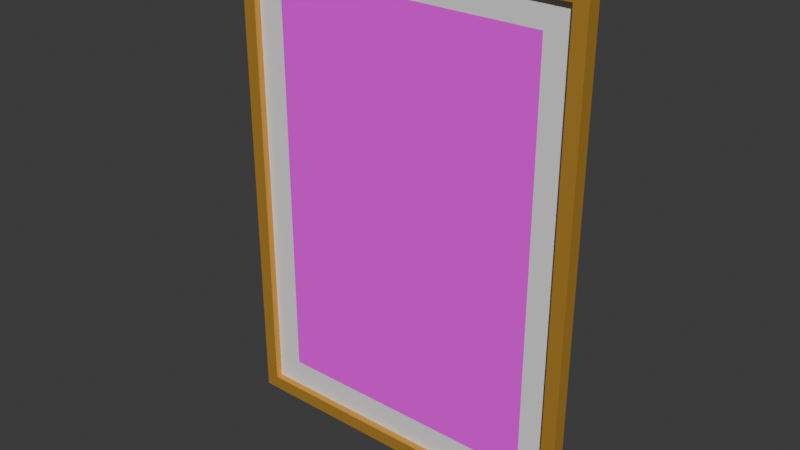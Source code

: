 # Source: frame.blend  (saved by Blender 4.2.66; exported with 4.5.12 LTS)
import bpy
from mathutils import Matrix  # noqa: F401  (used for matrix-valued properties, if any)

bpy.ops.wm.read_factory_settings(use_empty=True)
scene = bpy.context.scene
scene.name = 'Scene'

# ---- collections
col_collection = bpy.data.collections.new('Collection'); scene.collection.children.link(col_collection)

# ---- images (referenced by path relative to the original .blend; pixels are not part of the script)
import os
ASSET_DIR = os.environ.get("B2B_ASSET_DIR", "")  # directory of the original .blend (textures are referenced by path, not embedded)
HERE = os.path.dirname(os.path.abspath(__file__))  # packed textures are extracted next to this script under _unpacked/

def load_image(name, relpath, width, height, colorspace="sRGB"):
    """Load a texture the original file referenced (path relative to the .blend, or extracted next to this script)."""
    p = next((c for c in (os.path.join(HERE, relpath), os.path.join(ASSET_DIR, relpath)) if relpath and os.path.exists(c)), "")
    if p:
        img = bpy.data.images.load(p, check_existing=True)
        img.name = name
    else:  # same state as the original file: an image datablock whose file is absent (Cycles renders it pink)
        img = bpy.data.images.new(name, width, height)
        img.source = "FILE"
        img.filepath = "//" + (relpath or name)
    img.colorspace_settings.name = colorspace
    return img
img_enzo_degraeve_dssn6lgdphe_unsplash_jpg = load_image('enzo-degraeve-DsSN6lgDPHE-unsplash.jpg', 'enzo-degraeve-DsSN6lgDPHE-unsplash.jpg', 1024, 1024, 'sRGB')

# ---- materials (node trees are filled in below, after node groups)
mat_image = bpy.data.materials.new('Image')
mat_background = bpy.data.materials.new('Background')
mat_frame = bpy.data.materials.new('Frame')

# ---- material node trees
mat_image.use_nodes = True; mat_image.node_tree.nodes.clear()
_N = mat_image.node_tree.nodes; _L = mat_image.node_tree.links
n0 = _N.new('ShaderNodeBsdfPrincipled'); n0.name = 'Principled BSDF'; n0.location = (10, 300)
n0.inputs[2].default_value = 1.0
n1 = _N.new('ShaderNodeOutputMaterial'); n1.name = 'Material Output'; n1.location = (300, 300)
n2 = _N.new('ShaderNodeTexImage'); n2.name = 'Image Texture'; n2.location = (-460, -15)
n2.image = img_enzo_degraeve_dssn6lgdphe_unsplash_jpg
_L.new(n0.outputs[0], n1.inputs[0])
_L.new(n2.outputs[0], n0.inputs[0])
n1.is_active_output = True
mat_background.use_nodes = True; mat_background.node_tree.nodes.clear()
_N = mat_background.node_tree.nodes; _L = mat_background.node_tree.links
n0 = _N.new('ShaderNodeBsdfPrincipled'); n0.name = 'Principled BSDF'; n0.location = (10, 300)
n0.inputs[2].default_value = 1.0
n1 = _N.new('ShaderNodeOutputMaterial'); n1.name = 'Material Output'; n1.location = (300, 300)
_L.new(n0.outputs[0], n1.inputs[0])
n1.is_active_output = True
mat_frame.use_nodes = True; mat_frame.node_tree.nodes.clear()
_N = mat_frame.node_tree.nodes; _L = mat_frame.node_tree.links
n0 = _N.new('ShaderNodeBsdfPrincipled'); n0.name = 'Principled BSDF'; n0.location = (10, 300)
n0.inputs[0].default_value = (0.8004, 0.4439, 0.06929, 1.0)
n0.inputs[1].default_value = 0.7063
n0.inputs[2].default_value = 0.619
n1 = _N.new('ShaderNodeOutputMaterial'); n1.name = 'Material Output'; n1.location = (300, 300)
_L.new(n0.outputs[0], n1.inputs[0])
n1.is_active_output = True

# ---- world
world_world = bpy.data.worlds.new('World'); scene.world = world_world
world_world.use_nodes = True; world_world.node_tree.nodes.clear()
_N = world_world.node_tree.nodes; _L = world_world.node_tree.links
n0 = _N.new('ShaderNodeOutputWorld'); n0.name = 'World Output'; n0.location = (300, 300)
n1 = _N.new('ShaderNodeBackground'); n1.name = 'Background'; n1.location = (10, 300)
n1.inputs[0].default_value = (0.05088, 0.05088, 0.05088, 1.0)
_L.new(n1.outputs[0], n0.inputs[0])
n0.is_active_output = True
world_world.color = (0.05088, 0.05088, 0.05088)
world_world.sun_shadow_jitter_overblur = 0.0

# ---- meshes
me_plane = bpy.data.meshes.new('Plane')
me_plane.from_pydata([(-1.0, -1.0, 0.0), (1.0, -1.0, 0.0), (-1.0, 1.0, 0.0), (1.0, 1.0, 0.0)], [], [(0, 1, 3, 2)])
_uv = me_plane.uv_layers.new(name='UVMap')
_uv.uv.foreach_set('vector', [0.0, 0.0, 1.0, 0.0, 1.0, 1.0, 0.0, 1.0])
me_plane.materials.append(mat_image)
me_plane.update()
me_plane_001 = bpy.data.meshes.new('Plane.001')
me_plane_001.from_pydata([(-1.0, -1.0, 0.0), (1.0, -1.0, 0.0), (-1.0, 1.0, 0.0), (1.0, 1.0, 0.0)], [], [(0, 1, 3, 2)])
_uv = me_plane_001.uv_layers.new(name='UVMap')
_uv.uv.foreach_set('vector', [0.0, 0.0, 1.0, 0.0, 1.0, 1.0, 0.0, 1.0])
me_plane_001.materials.append(mat_background)
me_plane_001.update()
me_cube_002 = bpy.data.meshes.new('Cube.002')
me_cube_002.from_pydata([(-1.0, -1.0, -1.0), (-1.0, -1.0, 1.0), (-1.0, 1.0, -1.0), (-1.0, 1.0, 1.0), (1.0, -1.0, -1.0), (1.0, -1.0, 1.0), (1.0, 1.0, -1.0), (1.0, 1.0, 1.0), (0.9231, 1.0, -1.0), (-0.9231, 1.0, -1.0), (-0.9231, 1.0, 1.0), (0.9231, 1.0, 1.0), (-0.9231, -1.0, -1.0), (0.9231, -1.0, -1.0), (0.9231, -1.0, 1.0), (-0.9231, -1.0, 1.0), (-1.0, -1.0, -0.9444), (-1.0, -1.0, 0.9444), (-1.0, 1.0, 0.9444), (-1.0, 1.0, -0.9444), (1.0, 1.0, 0.9444), (1.0, 1.0, -0.9444), (1.0, -1.0, 0.9444), (1.0, -1.0, -0.9444), (0.9231, -1.0, 0.9444), (0.9231, -1.0, -0.9444), (-0.9231, -1.0, 0.9444), (-0.9231, -1.0, -0.9444), (-0.9231, 1.0, -0.9444), (-0.9231, 1.0, 0.9444), (0.9231, 1.0, -0.9444), (0.9231, 1.0, 0.9444)], [], [(17, 1, 3, 18), (20, 7, 5, 22), (26, 15, 1, 17), (8, 6, 4, 13), (10, 3, 1, 15), (7, 11, 14, 5), (11, 10, 15, 14), (2, 9, 12, 0), (9, 8, 13, 12), (22, 5, 14, 24), (24, 14, 15, 26), (27, 25, 30, 28), (25, 24, 31, 30), (13, 25, 27, 12), (24, 26, 29, 31), (4, 23, 25, 13), (23, 22, 24, 25), (12, 27, 16, 0), (27, 26, 17, 16), (6, 21, 23, 4), (21, 20, 22, 23), (26, 27, 28, 29), (30, 31, 29, 28), (0, 16, 19, 2), (16, 17, 18, 19)])
_uv = me_cube_002.uv_layers.new(name='UVMap')
_uv.uv.foreach_set('vector', [0.5417, 0.0, 0.625, 0.0, 0.625, 0.25, 0.5417, 0.25, 0.5417, 0.5, 0.625, 0.5, 0.625, 0.75, 0.5417, 0.75, 0.5417, 0.9167, 0.625, 0.9167, 0.625, 1.0, 0.5417, 1.0, 0.2917, 0.5, 0.375, 0.5, 0.375, 0.75, 0.2917, 0.75, 0.7917, 0.5, 0.875, 0.5, 0.875, 0.75, 0.7917, 0.75, 0.625, 0.5, 0.7083, 0.5, 0.7083, 0.75, 0.625, 0.75, 0.7083, 0.5, 0.7917, 0.5, 0.7917, 0.75, 0.7083, 0.75, 0.125, 0.5, 0.2083, 0.5, 0.2083, 0.75, 0.125, 0.75, 0.2083, 0.5, 0.2917, 0.5, 0.2917, 0.75, 0.2083, 0.75, 0.5417, 0.75, 0.625, 0.75, 0.625, 0.8333, 0.5417, 0.8333, 0.5417, 0.8333, 0.625, 0.8333, 0.625, 0.9167, 0.5417, 0.9167, 0.4583, 0.9167, 0.4583, 0.8333, 0.4583, 0.8333, 0.4583, 0.9167, 0.4583, 0.8333, 0.5417, 0.8333, 0.5417, 0.8333, 0.4583, 0.8333, 0.375, 0.8333, 0.4583, 0.8333, 0.4583, 0.9167, 0.375, 0.9167, 0.5417, 0.8333, 0.5417, 0.9167, 0.5417, 0.9167, 0.5417, 0.8333, 0.375, 0.75, 0.4583, 0.75, 0.4583, 0.8333, 0.375, 0.8333, 0.4583, 0.75, 0.5417, 0.75, 0.5417, 0.8333, 0.4583, 0.8333, 0.375, 0.9167, 0.4583, 0.9167, 0.4583, 1.0, 0.375, 1.0, 0.4583, 0.9167, 0.5417, 0.9167, 0.5417, 1.0, 0.4583, 1.0, 0.375, 0.5, 0.4583, 0.5, 0.4583, 0.75, 0.375, 0.75, 0.4583, 0.5, 0.5417, 0.5, 0.5417, 0.75, 0.4583, 0.75, 0.5417, 0.9167, 0.4583, 0.9167, 0.4583, 0.9167, 0.5417, 0.9167, 0.4583, 0.8333, 0.5417, 0.8333, 0.5417, 0.9167, 0.4583, 0.9167, 0.375, 0.0, 0.4583, 0.0, 0.4583, 0.25, 0.375, 0.25, 0.4583, 0.0, 0.5417, 0.0, 0.5417, 0.25, 0.4583, 0.25])
me_cube_002.materials.append(mat_frame)
me_cube_002.update()

# ---- objects
ob_image = bpy.data.objects.new('Image', me_plane)
ob_background = bpy.data.objects.new('Background', me_plane_001)
ob_frame = bpy.data.objects.new('Frame', me_cube_002)

# ---- transforms, parenting, visibility, modifiers, constraints
ob_image.location = (0.0, 0.0, 0.0)
ob_image.rotation_euler = (1.571, 0.0, 0.0)
ob_image.scale = (1.0, 1.5, 1.0)
ob_background.location = (0.0, 0.001, 0.0)
ob_background.rotation_euler = (1.571, 0.0, 0.0)
ob_background.scale = (1.2, 1.7, 1.0)
ob_frame.location = (0.0, 0.0, 0.0)
ob_frame.scale = (1.3, 0.05, 1.8)

# ---- collection membership
col_collection.objects.link(ob_image)
col_collection.objects.link(ob_background)
col_collection.objects.link(ob_frame)

# ---- scene / render settings (as saved in the file)
scene.frame_start = 1; scene.frame_end = 250; scene.frame_set(1)
scene.render.engine = 'BLENDER_EEVEE_NEXT'
bpy.context.view_layer.update()

# ---- added for rendering (the .blend has no active camera and no usable light): camera, sun
cam_auto = bpy.data.cameras.new('AutoCamera')
cam_auto.lens = 50.0
cam_auto.sensor_width = 36.0
cam_auto.clip_end = 1000.0
ob_auto_camera = bpy.data.objects.new('AutoCamera', cam_auto)
scene.collection.objects.link(ob_auto_camera)
ob_auto_camera.location = (4.10971, -4.93165, 3.28776)
ob_auto_camera.rotation_euler = (1.09748, -7.21219e-08, 0.694738)
scene.camera = ob_auto_camera
light_auto_sun = bpy.data.lights.new('AutoSun', 'SUN')
light_auto_sun.energy = 3.0
light_auto_sun.angle = 0.0523599
ob_auto_sun = bpy.data.objects.new('AutoSun', light_auto_sun)
scene.collection.objects.link(ob_auto_sun)
ob_auto_sun.rotation_euler = (0.872665, 0.174533, 0.523599)
bpy.context.view_layer.update()
